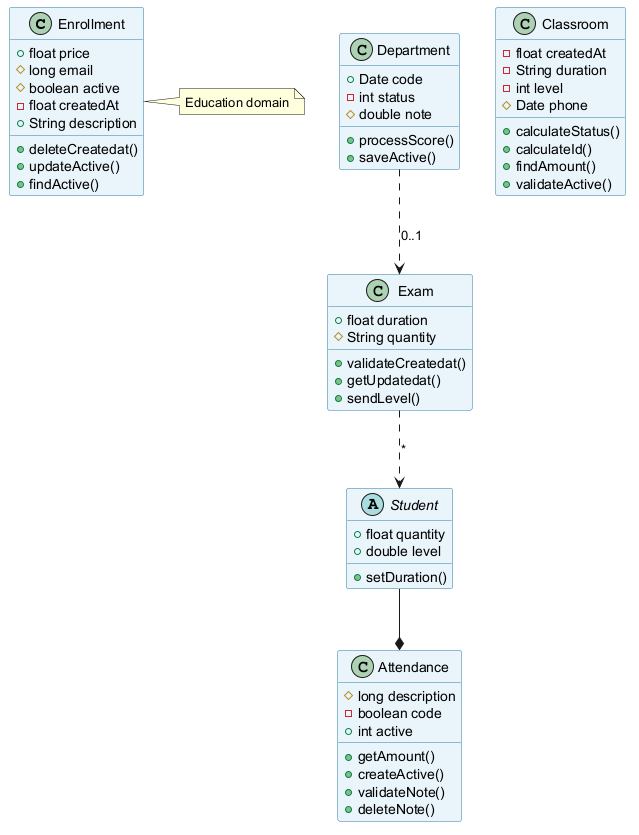

The diagram above was rendered by PlantUML. Its source (embedded in the PNG):
@startuml
skinparam backgroundColor #FFFFFF
skinparam classBackgroundColor #E8F4FA
skinparam classBorderColor #2C7DA0
class Enrollment {
  +float price
  #long email
  #boolean active
  -float createdAt
  +String description
  +deleteCreatedat()
  +updateActive()
  +findActive()
}
class Exam {
  +float duration
  #String quantity
  +validateCreatedat()
  +getUpdatedat()
  +sendLevel()
}
class Attendance {
  #long description
  -boolean code
  +int active
  +getAmount()
  +createActive()
  +validateNote()
  +deleteNote()
}
class Classroom {
  -float createdAt
  -String duration
  -int level
  #Date phone
  +calculateStatus()
  +calculateId()
  +findAmount()
  +validateActive()
}
abstract class Student {
  +float quantity
  +double level
  +setDuration()
}
class Department {
  +Date code
  -int status
  #double note
  +processScore()
  +saveActive()
}
Student --* Attendance
Exam ..> Student : "*"
Department ..> Exam : "0..1"
note right of Enrollment : Education domain
@enduml